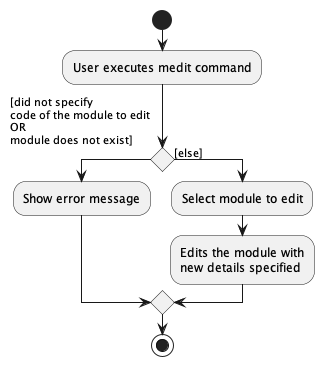

The diagram above was rendered by PlantUML. Its source (embedded in the PNG):
@startuml
start
:User executes medit command;

if () then ([did not specify
code of the module to edit
OR
module does not exist]
)
:Show error message;

else ([else])
:Select module to edit;
:Edits the module with
new details specified;
endif
stop
@enduml